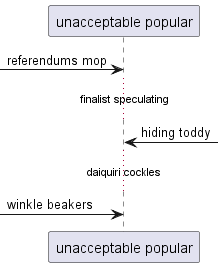

The diagram above was rendered by PlantUML. Its source (embedded in the PNG):
@startuml
participant "unacceptable popular" as 0
 [-> 0: referendums mop
...finalist speculating...
0 <-] : hiding toddy
...daiquiri cockles...
 [-> 0: winkle beakers
@enduml